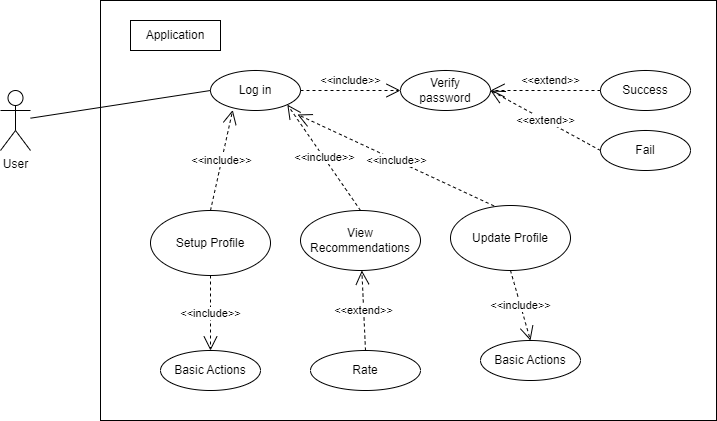

The diagram above was exported from draw.io. Its source (the exported page's mxGraphModel, read from the mxfile embedded in the PNG):
<mxGraphModel dx="1380" dy="749" grid="1" gridSize="10" guides="1" tooltips="1" connect="1" arrows="1" fold="1" page="1" pageScale="1" pageWidth="827" pageHeight="1169" math="0" shadow="0">
  <root>
    <mxCell id="0" />
    <mxCell id="1" parent="0" />
    <mxCell id="Eie8_4aOHxcKUkfPPOd6-3" value="" style="rounded=0;whiteSpace=wrap;html=1;" parent="1" vertex="1">
      <mxGeometry x="180" y="60" width="616" height="420" as="geometry" />
    </mxCell>
    <mxCell id="Eie8_4aOHxcKUkfPPOd6-4" value="Application" style="rounded=0;whiteSpace=wrap;html=1;" parent="1" vertex="1">
      <mxGeometry x="210" y="80" width="90" height="30" as="geometry" />
    </mxCell>
    <mxCell id="Eie8_4aOHxcKUkfPPOd6-5" value="User" style="shape=umlActor;verticalLabelPosition=bottom;verticalAlign=top;html=1;outlineConnect=0;" parent="1" vertex="1">
      <mxGeometry x="80" y="150" width="30" height="60" as="geometry" />
    </mxCell>
    <mxCell id="Eie8_4aOHxcKUkfPPOd6-6" value="Log in" style="ellipse;whiteSpace=wrap;html=1;" parent="1" vertex="1">
      <mxGeometry x="290" y="130" width="90" height="40" as="geometry" />
    </mxCell>
    <mxCell id="Eie8_4aOHxcKUkfPPOd6-7" value="Verify&lt;br&gt;password" style="ellipse;whiteSpace=wrap;html=1;" parent="1" vertex="1">
      <mxGeometry x="480" y="130" width="90" height="40" as="geometry" />
    </mxCell>
    <mxCell id="Eie8_4aOHxcKUkfPPOd6-8" value="Success" style="ellipse;whiteSpace=wrap;html=1;" parent="1" vertex="1">
      <mxGeometry x="680" y="130" width="90" height="40" as="geometry" />
    </mxCell>
    <mxCell id="Eie8_4aOHxcKUkfPPOd6-9" value="Fail" style="ellipse;whiteSpace=wrap;html=1;" parent="1" vertex="1">
      <mxGeometry x="680" y="190" width="90" height="40" as="geometry" />
    </mxCell>
    <mxCell id="Eie8_4aOHxcKUkfPPOd6-10" value="&amp;lt;&amp;lt;include&amp;gt;&amp;gt;" style="endArrow=open;endSize=12;dashed=1;html=1;rounded=0;exitX=1;exitY=0.5;exitDx=0;exitDy=0;" parent="1" source="Eie8_4aOHxcKUkfPPOd6-6" target="Eie8_4aOHxcKUkfPPOd6-7" edge="1">
      <mxGeometry y="10" width="160" relative="1" as="geometry">
        <mxPoint x="330" y="280" as="sourcePoint" />
        <mxPoint x="490" y="280" as="targetPoint" />
        <mxPoint as="offset" />
      </mxGeometry>
    </mxCell>
    <mxCell id="Eie8_4aOHxcKUkfPPOd6-11" value="&amp;lt;&amp;lt;extend&amp;gt;&amp;gt;" style="endArrow=open;endSize=12;dashed=1;html=1;rounded=0;exitX=0;exitY=0.5;exitDx=0;exitDy=0;" parent="1" source="Eie8_4aOHxcKUkfPPOd6-8" target="Eie8_4aOHxcKUkfPPOd6-7" edge="1">
      <mxGeometry x="-0.0909" y="-10" width="160" relative="1" as="geometry">
        <mxPoint x="330" y="280" as="sourcePoint" />
        <mxPoint x="490" y="280" as="targetPoint" />
        <mxPoint as="offset" />
      </mxGeometry>
    </mxCell>
    <mxCell id="Eie8_4aOHxcKUkfPPOd6-12" value="&amp;lt;&amp;lt;extend&amp;gt;&amp;gt;" style="endArrow=open;endSize=12;dashed=1;html=1;rounded=0;exitX=0;exitY=0.5;exitDx=0;exitDy=0;entryX=1;entryY=0.5;entryDx=0;entryDy=0;" parent="1" source="Eie8_4aOHxcKUkfPPOd6-9" target="Eie8_4aOHxcKUkfPPOd6-7" edge="1">
      <mxGeometry width="160" relative="1" as="geometry">
        <mxPoint x="330" y="280" as="sourcePoint" />
        <mxPoint x="560" y="150" as="targetPoint" />
      </mxGeometry>
    </mxCell>
    <mxCell id="Eie8_4aOHxcKUkfPPOd6-13" value="" style="endArrow=none;html=1;rounded=0;entryX=0;entryY=0.5;entryDx=0;entryDy=0;" parent="1" source="Eie8_4aOHxcKUkfPPOd6-5" target="Eie8_4aOHxcKUkfPPOd6-6" edge="1">
      <mxGeometry width="50" height="50" relative="1" as="geometry">
        <mxPoint x="390" y="300" as="sourcePoint" />
        <mxPoint x="440" y="250" as="targetPoint" />
      </mxGeometry>
    </mxCell>
    <mxCell id="Eie8_4aOHxcKUkfPPOd6-14" value="Setup Profile" style="ellipse;whiteSpace=wrap;html=1;" parent="1" vertex="1">
      <mxGeometry x="230" y="270" width="120" height="65" as="geometry" />
    </mxCell>
    <mxCell id="Eie8_4aOHxcKUkfPPOd6-15" value="&amp;lt;&amp;lt;include&amp;gt;&amp;gt;" style="endArrow=open;endSize=12;dashed=1;html=1;rounded=0;exitX=0.5;exitY=0;exitDx=0;exitDy=0;entryX=0.247;entryY=0.988;entryDx=0;entryDy=0;entryPerimeter=0;" parent="1" source="Eie8_4aOHxcKUkfPPOd6-14" target="Eie8_4aOHxcKUkfPPOd6-6" edge="1">
      <mxGeometry width="160" relative="1" as="geometry">
        <mxPoint x="330" y="380" as="sourcePoint" />
        <mxPoint x="490" y="380" as="targetPoint" />
      </mxGeometry>
    </mxCell>
    <mxCell id="Eie8_4aOHxcKUkfPPOd6-16" value="Basic Actions" style="ellipse;whiteSpace=wrap;html=1;" parent="1" vertex="1">
      <mxGeometry x="240" y="410" width="100" height="40" as="geometry" />
    </mxCell>
    <mxCell id="Eie8_4aOHxcKUkfPPOd6-17" value="&amp;lt;&amp;lt;include&amp;gt;&amp;gt;" style="endArrow=open;endSize=12;dashed=1;html=1;rounded=0;exitX=0.5;exitY=1;exitDx=0;exitDy=0;" parent="1" source="Eie8_4aOHxcKUkfPPOd6-14" target="Eie8_4aOHxcKUkfPPOd6-16" edge="1">
      <mxGeometry width="160" relative="1" as="geometry">
        <mxPoint x="285" y="230" as="sourcePoint" />
        <mxPoint x="345" y="180" as="targetPoint" />
      </mxGeometry>
    </mxCell>
    <mxCell id="Eie8_4aOHxcKUkfPPOd6-22" value="View Recommendations" style="ellipse;whiteSpace=wrap;html=1;" parent="1" vertex="1">
      <mxGeometry x="380" y="270" width="120" height="60" as="geometry" />
    </mxCell>
    <mxCell id="Eie8_4aOHxcKUkfPPOd6-23" value="&amp;lt;&amp;lt;include&amp;gt;&amp;gt;" style="endArrow=open;endSize=12;dashed=1;html=1;rounded=0;exitX=0.5;exitY=0;exitDx=0;exitDy=0;entryX=1;entryY=1;entryDx=0;entryDy=0;" parent="1" source="Eie8_4aOHxcKUkfPPOd6-22" target="Eie8_4aOHxcKUkfPPOd6-6" edge="1">
      <mxGeometry width="160" relative="1" as="geometry">
        <mxPoint x="392.13215336084" y="230.83512202678276" as="sourcePoint" />
        <mxPoint x="357.78397483611184" y="179.17596225416764" as="targetPoint" />
      </mxGeometry>
    </mxCell>
    <mxCell id="Eie8_4aOHxcKUkfPPOd6-24" value="Rate" style="ellipse;whiteSpace=wrap;html=1;" parent="1" vertex="1">
      <mxGeometry x="390" y="410" width="110" height="40" as="geometry" />
    </mxCell>
    <mxCell id="Eie8_4aOHxcKUkfPPOd6-28" value="&amp;lt;&amp;lt;extend&amp;gt;&amp;gt;" style="endArrow=open;endSize=12;dashed=1;html=1;rounded=0;exitX=0.5;exitY=0;exitDx=0;exitDy=0;" parent="1" source="Eie8_4aOHxcKUkfPPOd6-24" target="Eie8_4aOHxcKUkfPPOd6-22" edge="1">
      <mxGeometry width="160" relative="1" as="geometry">
        <mxPoint x="690" y="220" as="sourcePoint" />
        <mxPoint x="510" y="250" as="targetPoint" />
      </mxGeometry>
    </mxCell>
    <mxCell id="NaevVeoHCM59J8g6z79u-1" value="Update Profile" style="ellipse;whiteSpace=wrap;html=1;" vertex="1" parent="1">
      <mxGeometry x="530" y="265" width="120" height="65" as="geometry" />
    </mxCell>
    <mxCell id="NaevVeoHCM59J8g6z79u-2" value="&amp;lt;&amp;lt;include&amp;gt;&amp;gt;" style="endArrow=open;endSize=12;dashed=1;html=1;rounded=0;exitX=0.362;exitY=0.006;exitDx=0;exitDy=0;entryX=1;entryY=1;entryDx=0;entryDy=0;exitPerimeter=0;" edge="1" parent="1" source="NaevVeoHCM59J8g6z79u-1">
      <mxGeometry width="160" relative="1" as="geometry">
        <mxPoint x="450" y="280" as="sourcePoint" />
        <mxPoint x="377" y="174" as="targetPoint" />
      </mxGeometry>
    </mxCell>
    <mxCell id="NaevVeoHCM59J8g6z79u-3" value="Basic Actions" style="ellipse;whiteSpace=wrap;html=1;" vertex="1" parent="1">
      <mxGeometry x="560" y="400" width="100" height="40" as="geometry" />
    </mxCell>
    <mxCell id="NaevVeoHCM59J8g6z79u-4" value="&amp;lt;&amp;lt;include&amp;gt;&amp;gt;" style="endArrow=open;endSize=12;dashed=1;html=1;rounded=0;exitX=0.5;exitY=1;exitDx=0;exitDy=0;entryX=0.5;entryY=0;entryDx=0;entryDy=0;" edge="1" parent="1" source="NaevVeoHCM59J8g6z79u-1" target="NaevVeoHCM59J8g6z79u-3">
      <mxGeometry width="160" relative="1" as="geometry">
        <mxPoint x="300" y="345" as="sourcePoint" />
        <mxPoint x="300" y="420" as="targetPoint" />
      </mxGeometry>
    </mxCell>
  </root>
</mxGraphModel>